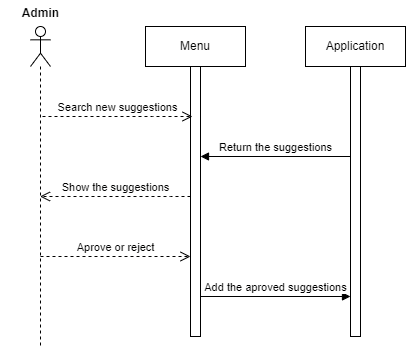

The diagram above was exported from draw.io. Its source (the exported page's mxGraphModel, read from the mxfile embedded in the PNG):
<mxGraphModel dx="1120" dy="500" grid="1" gridSize="10" guides="1" tooltips="1" connect="1" arrows="1" fold="1" page="1" pageScale="1" pageWidth="827" pageHeight="1169" math="0" shadow="0">
  <root>
    <mxCell id="0" />
    <mxCell id="1" parent="0" />
    <mxCell id="ggDPfdXbFnPCuMdhPN7z-19" value="" style="shape=umlLifeline;perimeter=lifelinePerimeter;whiteSpace=wrap;html=1;container=1;dropTarget=0;collapsible=0;recursiveResize=0;outlineConnect=0;portConstraint=eastwest;newEdgeStyle={&quot;curved&quot;:0,&quot;rounded&quot;:0};participant=umlActor;" vertex="1" parent="1">
      <mxGeometry x="160" y="80" width="20" height="320" as="geometry" />
    </mxCell>
    <mxCell id="ggDPfdXbFnPCuMdhPN7z-20" value="" style="html=1;points=[[0,0,0,0,5],[0,1,0,0,-5],[1,0,0,0,5],[1,1,0,0,-5]];perimeter=orthogonalPerimeter;outlineConnect=0;targetShapes=umlLifeline;portConstraint=eastwest;newEdgeStyle={&quot;curved&quot;:0,&quot;rounded&quot;:0};" vertex="1" parent="1">
      <mxGeometry x="320" y="120" width="10" height="270" as="geometry" />
    </mxCell>
    <mxCell id="ggDPfdXbFnPCuMdhPN7z-22" value="Show the suggestions" style="html=1;verticalAlign=bottom;endArrow=open;dashed=1;endSize=8;curved=0;rounded=0;" edge="1" parent="1">
      <mxGeometry relative="1" as="geometry">
        <mxPoint x="169.5" y="250" as="targetPoint" />
        <mxPoint x="320" y="250" as="sourcePoint" />
        <Array as="points">
          <mxPoint x="300" y="250" />
        </Array>
      </mxGeometry>
    </mxCell>
    <mxCell id="ggDPfdXbFnPCuMdhPN7z-23" value="" style="html=1;points=[[0,0,0,0,5],[0,1,0,0,-5],[1,0,0,0,5],[1,1,0,0,-5]];perimeter=orthogonalPerimeter;outlineConnect=0;targetShapes=umlLifeline;portConstraint=eastwest;newEdgeStyle={&quot;curved&quot;:0,&quot;rounded&quot;:0};" vertex="1" parent="1">
      <mxGeometry x="480" y="120" width="10" height="270" as="geometry" />
    </mxCell>
    <mxCell id="ggDPfdXbFnPCuMdhPN7z-24" value="Search new suggestions" style="html=1;verticalAlign=bottom;endArrow=open;dashed=1;endSize=8;curved=0;rounded=0;" edge="1" parent="1">
      <mxGeometry relative="1" as="geometry">
        <mxPoint x="322" y="170" as="targetPoint" />
        <mxPoint x="172" y="170" as="sourcePoint" />
        <Array as="points">
          <mxPoint x="282" y="170" />
        </Array>
      </mxGeometry>
    </mxCell>
    <mxCell id="ggDPfdXbFnPCuMdhPN7z-26" value="Menu" style="shape=umlLifeline;perimeter=lifelinePerimeter;whiteSpace=wrap;html=1;container=1;dropTarget=0;collapsible=0;recursiveResize=0;outlineConnect=0;portConstraint=eastwest;newEdgeStyle={&quot;curved&quot;:0,&quot;rounded&quot;:0};" vertex="1" parent="1">
      <mxGeometry x="275" y="80" width="100" height="40" as="geometry" />
    </mxCell>
    <mxCell id="ggDPfdXbFnPCuMdhPN7z-27" value="Application" style="shape=umlLifeline;perimeter=lifelinePerimeter;whiteSpace=wrap;html=1;container=1;dropTarget=0;collapsible=0;recursiveResize=0;outlineConnect=0;portConstraint=eastwest;newEdgeStyle={&quot;curved&quot;:0,&quot;rounded&quot;:0};" vertex="1" parent="1">
      <mxGeometry x="435" y="80" width="100" height="40" as="geometry" />
    </mxCell>
    <mxCell id="ggDPfdXbFnPCuMdhPN7z-28" value="Return the suggestions" style="html=1;verticalAlign=bottom;endArrow=block;curved=0;rounded=0;" edge="1" parent="1">
      <mxGeometry relative="1" as="geometry">
        <mxPoint x="480" y="210" as="sourcePoint" />
        <mxPoint x="330" y="210" as="targetPoint" />
      </mxGeometry>
    </mxCell>
    <mxCell id="ggDPfdXbFnPCuMdhPN7z-29" value="Admin" style="text;align=center;fontStyle=1;verticalAlign=middle;spacingLeft=3;spacingRight=3;strokeColor=none;rotatable=0;points=[[0,0.5],[1,0.5]];portConstraint=eastwest;html=1;" vertex="1" parent="1">
      <mxGeometry x="130" y="54" width="80" height="26" as="geometry" />
    </mxCell>
    <mxCell id="ggDPfdXbFnPCuMdhPN7z-30" value="Aprove or reject" style="html=1;verticalAlign=bottom;endArrow=open;dashed=1;endSize=8;curved=0;rounded=0;" edge="1" parent="1">
      <mxGeometry relative="1" as="geometry">
        <mxPoint x="320" y="310" as="targetPoint" />
        <mxPoint x="170" y="310" as="sourcePoint" />
        <Array as="points" />
      </mxGeometry>
    </mxCell>
    <mxCell id="ggDPfdXbFnPCuMdhPN7z-31" value="Add the aproved suggestions" style="html=1;verticalAlign=bottom;endArrow=block;curved=0;rounded=0;" edge="1" parent="1">
      <mxGeometry relative="1" as="geometry">
        <mxPoint x="330" y="350" as="sourcePoint" />
        <mxPoint x="480" y="350" as="targetPoint" />
      </mxGeometry>
    </mxCell>
  </root>
</mxGraphModel>